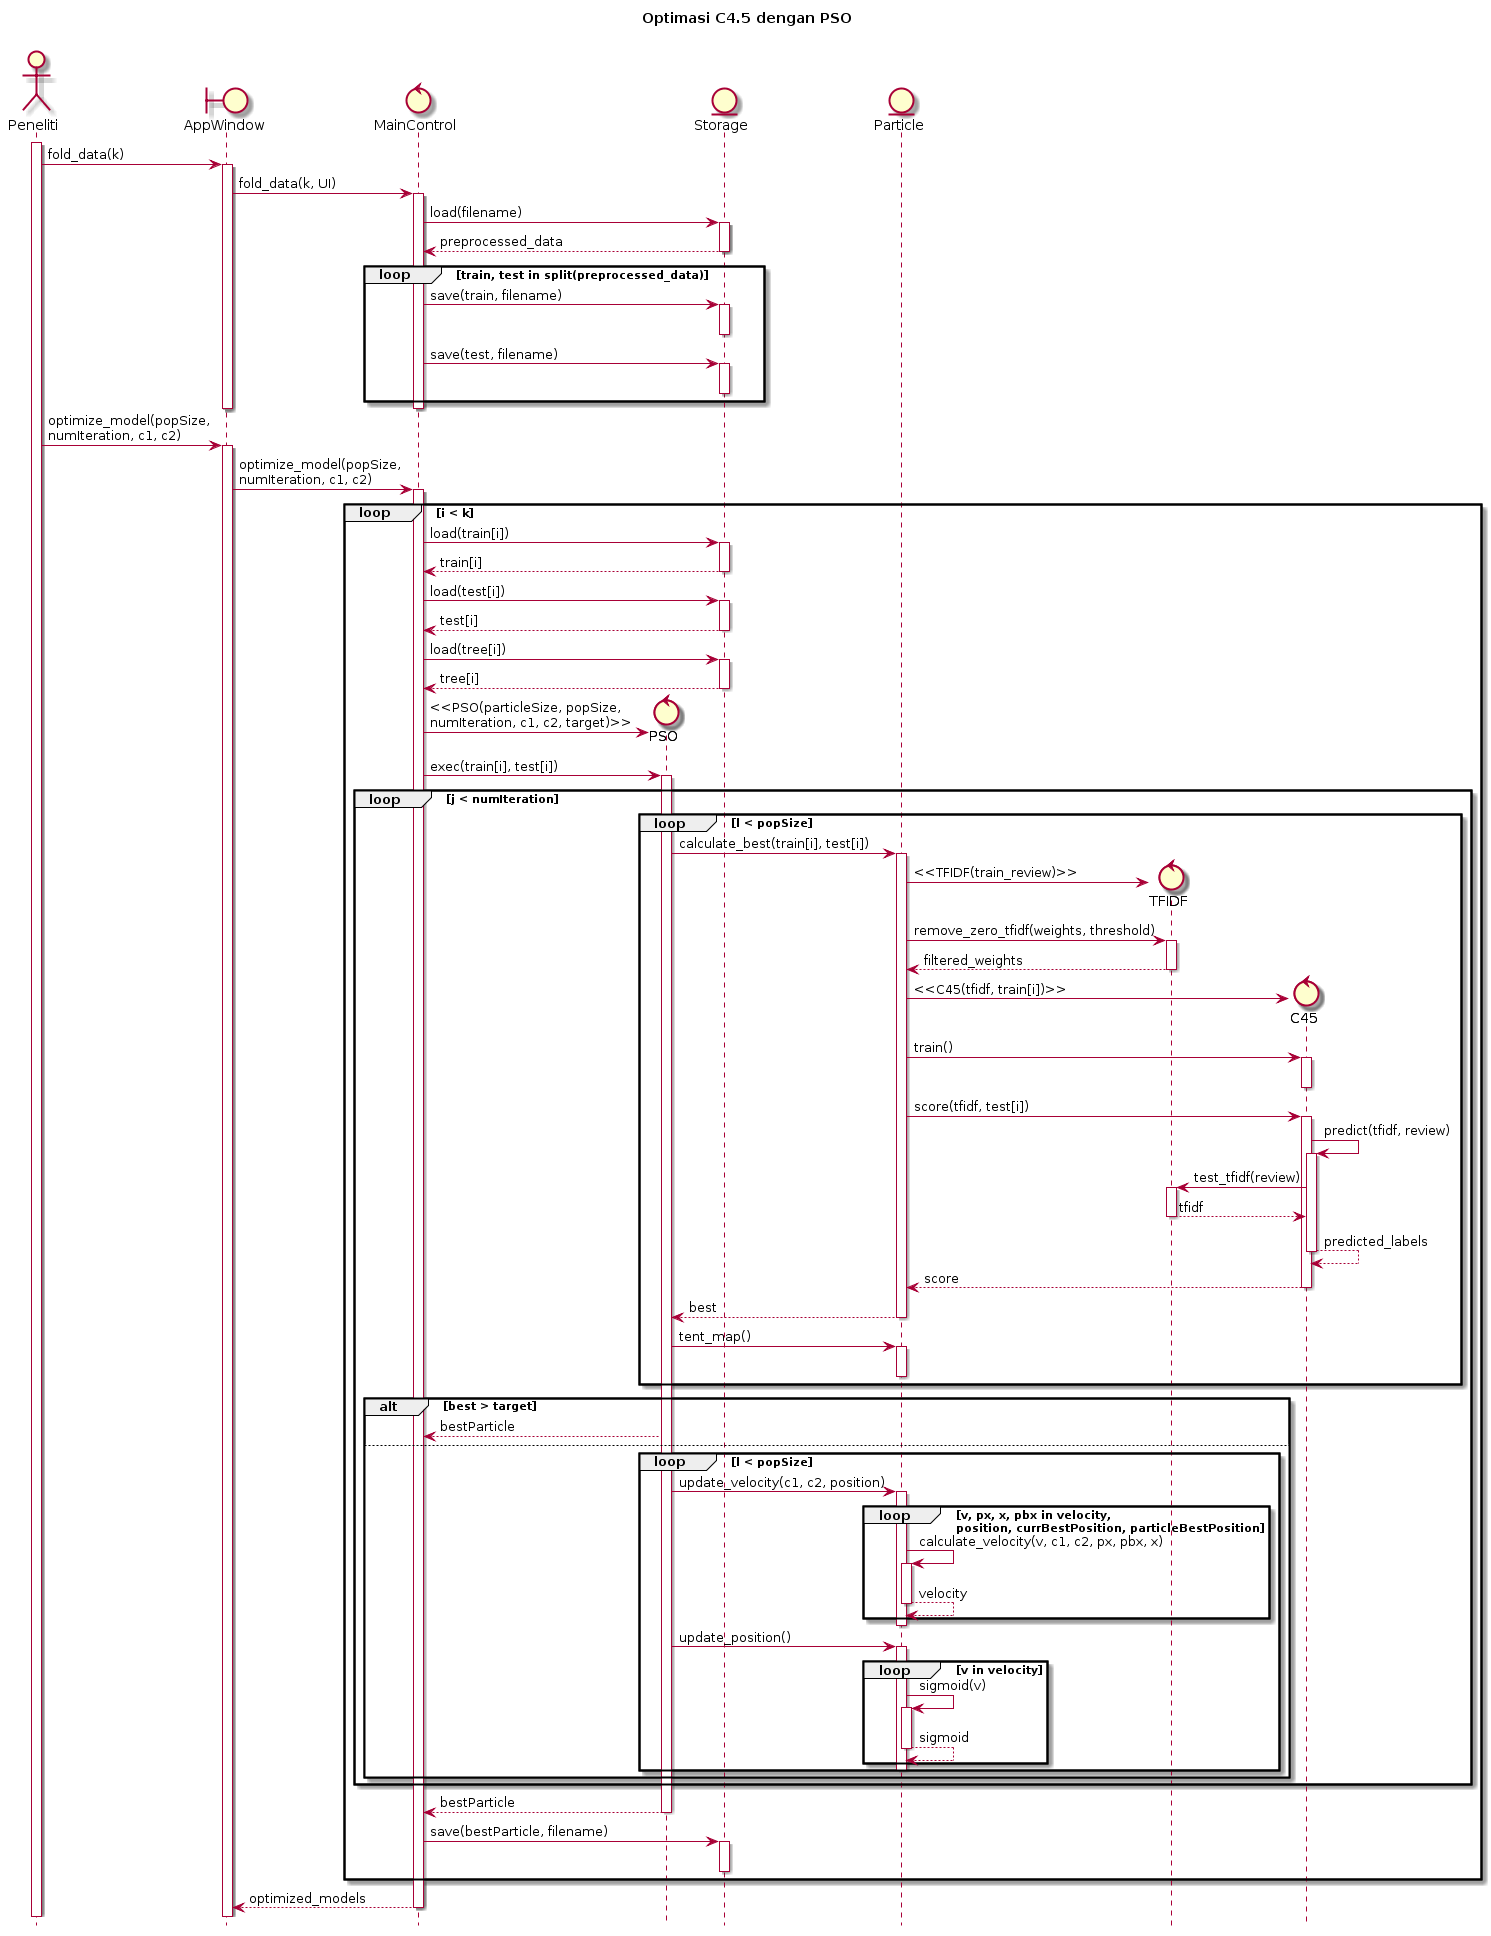

The diagram above was rendered by PlantUML. Its source (embedded in the PNG):
@startuml
hide footbox
title Optimasi C4.5 dengan PSO\n

actor Peneliti
boundary AppWindow
control MainControl
control PSO
entity Storage
entity Particle
control TFIDF
control C45

activate Peneliti
Peneliti -> AppWindow : fold_data(k)
activate AppWindow
AppWindow -> MainControl : fold_data(k, UI)
activate MainControl
MainControl -> Storage : load(filename)
activate Storage
Storage --> MainControl : preprocessed_data
deactivate Storage
loop train, test in split(preprocessed_data)
   MainControl -> Storage : save(train, filename)
   activate Storage
   deactivate Storage
   MainControl -> Storage : save(test, filename)
   activate Storage
   deactivate Storage
end
deactivate MainControl
deactivate AppWindow
Peneliti -> AppWindow : optimize_model(popSize,\nnumIteration, c1, c2)
activate AppWindow
AppWindow -> MainControl : optimize_model(popSize,\nnumIteration, c1, c2)
activate MainControl
loop i < k
   MainControl -> Storage : load(train[i])
   activate Storage
   Storage --> MainControl : train[i]
   deactivate Storage
   MainControl -> Storage : load(test[i])
   activate Storage
   Storage --> MainControl : test[i]
   deactivate Storage
   MainControl -> Storage : load(tree[i])
   activate Storage
   Storage --> MainControl : tree[i]
   deactivate Storage
   create PSO
   MainControl -> PSO : <<PSO(particleSize, popSize,\nnumIteration, c1, c2, target)>>
   MainControl -> PSO : exec(train[i], test[i])
   activate PSO
   loop j < numIteration
      loop l < popSize
         PSO -> Particle : calculate_best(train[i], test[i])
         activate Particle
         create TFIDF
         Particle -> TFIDF : <<TFIDF(train_review)>>
         Particle -> TFIDF : remove_zero_tfidf(weights, threshold)
         activate TFIDF
         TFIDF --> Particle : filtered_weights
         deactivate TFIDF
         create C45
         Particle -> C45 : <<C45(tfidf, train[i])>>
         Particle -> C45 : train()
         activate C45
         deactivate C45
         Particle -> C45 : score(tfidf, test[i])
         activate C45
         C45 -> C45 : predict(tfidf, review)
         activate C45
         C45 -> TFIDF : test_tfidf(review)
         activate TFIDF
         TFIDF --> C45 : tfidf
         deactivate TFIDF
         C45 --> C45 : predicted_labels
         deactivate C45
         C45 --> Particle : score
         deactivate C45
         Particle --> PSO : best
         deactivate Particle
         PSO -> Particle : tent_map()
         activate Particle
         deactivate Particle
      end
      alt best > target
         PSO --> MainControl : bestParticle
      else
         loop l < popSize
            PSO -> Particle : update_velocity(c1, c2, position)
            activate Particle
            loop v, px, x, pbx in velocity,\nposition, currBestPosition, particleBestPosition
               Particle -> Particle : calculate_velocity(v, c1, c2, px, pbx, x)
               activate Particle
               Particle --> Particle : velocity
               deactivate Particle
            end
            deactivate Particle
            PSO -> Particle : update_position()
            activate Particle
            loop v in velocity
               Particle -> Particle : sigmoid(v)
               activate Particle
               Particle --> Particle : sigmoid
               deactivate Particle
            end
            deactivate Particle
         end
      end
   end
   PSO --> MainControl : bestParticle
   deactivate PSO
   MainControl -> Storage : save(bestParticle, filename)
   activate Storage
   deactivate Storage
end
MainControl --> AppWindow : optimized_models
deactivate MainControl
@enduml